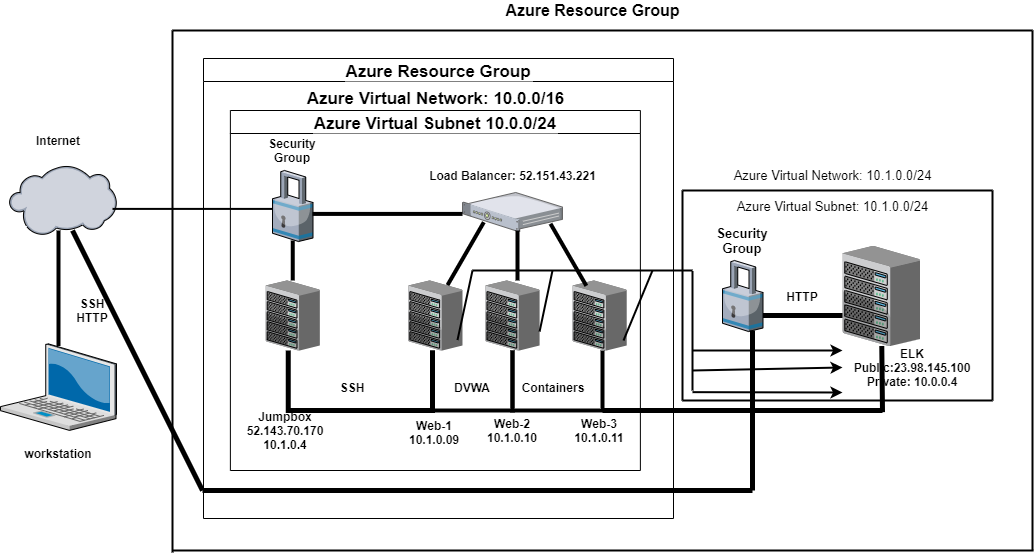

The diagram above was exported from draw.io. Its source (the exported page's mxGraphModel, read from the mxfile embedded in the PNG):
<mxGraphModel dx="1462" dy="1603" grid="1" gridSize="10" guides="1" tooltips="1" connect="1" arrows="1" fold="1" page="1" pageScale="1" pageWidth="850" pageHeight="1100" math="0" shadow="0">
  <root>
    <mxCell id="0" />
    <mxCell id="1" parent="0" />
    <mxCell id="dYjE7b3xXpboTdF-guxO-1" value="" style="verticalLabelPosition=bottom;aspect=fixed;html=1;verticalAlign=top;align=center;outlineConnect=0;shape=mxgraph.citrix.cloud;" vertex="1" parent="1">
      <mxGeometry x="-23.259999999999998" y="135" width="107.26" height="70" as="geometry" />
    </mxCell>
    <mxCell id="dYjE7b3xXpboTdF-guxO-10" style="edgeStyle=none;rounded=0;orthogonalLoop=1;jettySize=auto;html=1;strokeColor=none;" edge="1" parent="1" source="dYjE7b3xXpboTdF-guxO-16" target="dYjE7b3xXpboTdF-guxO-1">
      <mxGeometry relative="1" as="geometry" />
    </mxCell>
    <mxCell id="dYjE7b3xXpboTdF-guxO-2" value="" style="verticalLabelPosition=bottom;aspect=fixed;html=1;verticalAlign=top;strokeColor=none;align=center;outlineConnect=0;shape=mxgraph.citrix.laptop_2;" vertex="1" parent="1">
      <mxGeometry x="-32" y="313.4" width="116" height="86.5" as="geometry" />
    </mxCell>
    <mxCell id="dYjE7b3xXpboTdF-guxO-3" value="" style="verticalLabelPosition=bottom;aspect=fixed;html=1;verticalAlign=top;strokeColor=none;align=center;outlineConnect=0;shape=mxgraph.citrix.security;" vertex="1" parent="1">
      <mxGeometry x="240" y="140" width="40.5" height="71" as="geometry" />
    </mxCell>
    <mxCell id="dYjE7b3xXpboTdF-guxO-4" value="" style="verticalLabelPosition=bottom;aspect=fixed;html=1;verticalAlign=top;strokeColor=none;align=center;outlineConnect=0;shape=mxgraph.citrix.chassis;" vertex="1" parent="1">
      <mxGeometry x="233.14" y="250" width="54.22" height="70" as="geometry" />
    </mxCell>
    <mxCell id="dYjE7b3xXpboTdF-guxO-5" value="" style="verticalLabelPosition=bottom;aspect=fixed;html=1;verticalAlign=top;strokeColor=none;align=center;outlineConnect=0;shape=mxgraph.citrix.1u_2u_server;" vertex="1" parent="1">
      <mxGeometry x="430" y="162" width="100" height="39.1" as="geometry" />
    </mxCell>
    <mxCell id="dYjE7b3xXpboTdF-guxO-6" value="" style="verticalLabelPosition=bottom;aspect=fixed;html=1;verticalAlign=top;strokeColor=none;align=center;outlineConnect=0;shape=mxgraph.citrix.chassis;" vertex="1" parent="1">
      <mxGeometry x="375.77" y="250" width="54.23" height="70" as="geometry" />
    </mxCell>
    <mxCell id="dYjE7b3xXpboTdF-guxO-7" value="" style="verticalLabelPosition=bottom;aspect=fixed;html=1;verticalAlign=top;strokeColor=none;align=center;outlineConnect=0;shape=mxgraph.citrix.chassis;" vertex="1" parent="1">
      <mxGeometry x="452.88" y="250" width="54.23" height="70" as="geometry" />
    </mxCell>
    <mxCell id="dYjE7b3xXpboTdF-guxO-8" value="" style="verticalLabelPosition=bottom;aspect=fixed;html=1;verticalAlign=top;strokeColor=none;align=center;outlineConnect=0;shape=mxgraph.citrix.chassis;" vertex="1" parent="1">
      <mxGeometry x="540" y="250" width="54.23" height="70" as="geometry" />
    </mxCell>
    <mxCell id="dYjE7b3xXpboTdF-guxO-17" value="" style="shape=partialRectangle;whiteSpace=wrap;html=1;bottom=1;right=1;left=1;top=0;fillColor=none;routingCenterX=-0.5;strokeColor=#000000;strokeWidth=4;" vertex="1" parent="1">
      <mxGeometry x="400" y="320" width="80" height="60" as="geometry" />
    </mxCell>
    <mxCell id="dYjE7b3xXpboTdF-guxO-18" value="" style="shape=partialRectangle;whiteSpace=wrap;html=1;bottom=1;right=1;left=1;top=0;fillColor=none;routingCenterX=-0.5;strokeColor=#000000;fontStyle=1;fontSize=17;strokeWidth=5;" vertex="1" parent="1">
      <mxGeometry x="255.77" y="320" width="144.23" height="60" as="geometry" />
    </mxCell>
    <mxCell id="dYjE7b3xXpboTdF-guxO-20" value="" style="shape=partialRectangle;whiteSpace=wrap;html=1;bottom=1;right=1;left=1;top=0;fillColor=none;routingCenterX=-0.5;strokeColor=#000000;strokeWidth=4;" vertex="1" parent="1">
      <mxGeometry x="480" y="320" width="90" height="60" as="geometry" />
    </mxCell>
    <mxCell id="dYjE7b3xXpboTdF-guxO-21" value="" style="line;strokeWidth=4;direction=south;html=1;perimeter=backbonePerimeter;points=[];outlineConnect=0;rotation=30;" vertex="1" parent="1">
      <mxGeometry x="428.17" y="186.83" width="10" height="72.68" as="geometry" />
    </mxCell>
    <mxCell id="dYjE7b3xXpboTdF-guxO-22" value="" style="line;strokeWidth=4;direction=south;html=1;perimeter=backbonePerimeter;points=[];outlineConnect=0;" vertex="1" parent="1">
      <mxGeometry x="480" y="200" width="10" height="50" as="geometry" />
    </mxCell>
    <mxCell id="dYjE7b3xXpboTdF-guxO-23" value="" style="line;strokeWidth=4;direction=south;html=1;perimeter=backbonePerimeter;points=[];outlineConnect=0;rotation=-30;" vertex="1" parent="1">
      <mxGeometry x="530.93" y="188.41" width="10" height="71.74" as="geometry" />
    </mxCell>
    <mxCell id="dYjE7b3xXpboTdF-guxO-25" value="" style="line;strokeWidth=4;html=1;perimeter=backbonePerimeter;points=[];outlineConnect=0;" vertex="1" parent="1">
      <mxGeometry x="280" y="178.41" width="150" height="10" as="geometry" />
    </mxCell>
    <mxCell id="dYjE7b3xXpboTdF-guxO-26" value="" style="line;strokeWidth=4;direction=south;html=1;perimeter=backbonePerimeter;points=[];outlineConnect=0;" vertex="1" parent="1">
      <mxGeometry x="255.25" y="210" width="10" height="40" as="geometry" />
    </mxCell>
    <mxCell id="dYjE7b3xXpboTdF-guxO-27" value="workstation" style="text;html=1;strokeColor=none;fillColor=none;align=center;verticalAlign=middle;whiteSpace=wrap;rounded=0;fontStyle=1" vertex="1" parent="1">
      <mxGeometry x="6" y="413.35" width="40" height="20" as="geometry" />
    </mxCell>
    <mxCell id="dYjE7b3xXpboTdF-guxO-29" value="Jumpbox&lt;br&gt;52.143.70.170&lt;br&gt;10.1.0.4" style="text;html=1;strokeColor=none;fillColor=none;align=center;verticalAlign=middle;whiteSpace=wrap;rounded=0;fontStyle=1" vertex="1" parent="1">
      <mxGeometry x="233.14" y="390" width="40" height="20" as="geometry" />
    </mxCell>
    <mxCell id="dYjE7b3xXpboTdF-guxO-30" value="Web-1&lt;br&gt;10.1.0.09" style="text;html=1;strokeColor=none;fillColor=none;align=center;verticalAlign=middle;whiteSpace=wrap;rounded=0;fontStyle=1" vertex="1" parent="1">
      <mxGeometry x="381.89" y="390" width="40" height="23.35" as="geometry" />
    </mxCell>
    <mxCell id="dYjE7b3xXpboTdF-guxO-31" value="Web-2&lt;br&gt;10.1.0.10" style="text;html=1;strokeColor=none;fillColor=none;align=center;verticalAlign=middle;whiteSpace=wrap;rounded=0;fontStyle=1" vertex="1" parent="1">
      <mxGeometry x="460" y="390" width="40" height="20" as="geometry" />
    </mxCell>
    <mxCell id="dYjE7b3xXpboTdF-guxO-32" value="Web-3&lt;br&gt;10.1.0.11" style="text;html=1;strokeColor=none;fillColor=none;align=center;verticalAlign=middle;whiteSpace=wrap;rounded=0;fontStyle=1" vertex="1" parent="1">
      <mxGeometry x="547.11" y="390" width="40" height="20" as="geometry" />
    </mxCell>
    <mxCell id="dYjE7b3xXpboTdF-guxO-33" value="Load Balancer: 52.151.43.221" style="text;html=1;strokeColor=none;fillColor=none;align=center;verticalAlign=middle;rounded=0;fontStyle=1" vertex="1" parent="1">
      <mxGeometry x="460" y="135" width="40" height="20" as="geometry" />
    </mxCell>
    <mxCell id="dYjE7b3xXpboTdF-guxO-34" value="Security Group" style="text;html=1;strokeColor=none;fillColor=none;align=center;verticalAlign=middle;whiteSpace=wrap;rounded=0;fontStyle=1" vertex="1" parent="1">
      <mxGeometry x="240" y="110" width="40" height="20" as="geometry" />
    </mxCell>
    <mxCell id="dYjE7b3xXpboTdF-guxO-35" value="Internet" style="text;html=1;strokeColor=none;fillColor=none;align=center;verticalAlign=middle;whiteSpace=wrap;rounded=0;fontStyle=1" vertex="1" parent="1">
      <mxGeometry x="6" y="100" width="40" height="20" as="geometry" />
    </mxCell>
    <mxCell id="dYjE7b3xXpboTdF-guxO-36" value="SSH&lt;br&gt;HTTP" style="text;html=1;strokeColor=none;fillColor=none;align=center;verticalAlign=middle;whiteSpace=wrap;rounded=0;fontStyle=1" vertex="1" parent="1">
      <mxGeometry x="40" y="270" width="40" height="20" as="geometry" />
    </mxCell>
    <mxCell id="dYjE7b3xXpboTdF-guxO-40" value="DVWA" style="text;html=1;strokeColor=none;fillColor=none;align=center;verticalAlign=middle;whiteSpace=wrap;rounded=0;fontStyle=1" vertex="1" parent="1">
      <mxGeometry x="420" y="346.65" width="40" height="20" as="geometry" />
    </mxCell>
    <mxCell id="dYjE7b3xXpboTdF-guxO-41" value="Containers" style="text;html=1;strokeColor=none;fillColor=none;align=center;verticalAlign=middle;whiteSpace=wrap;rounded=0;fontStyle=1" vertex="1" parent="1">
      <mxGeometry x="500.93" y="346.65" width="40" height="20" as="geometry" />
    </mxCell>
    <mxCell id="dYjE7b3xXpboTdF-guxO-42" value="SSH" style="text;html=1;strokeColor=none;fillColor=none;align=center;verticalAlign=middle;whiteSpace=wrap;rounded=0;fontStyle=1" vertex="1" parent="1">
      <mxGeometry x="300" y="346.65" width="40" height="20" as="geometry" />
    </mxCell>
    <mxCell id="dYjE7b3xXpboTdF-guxO-46" value="Azure Virtual Subnet 10.0.0/24" style="swimlane;labelBackgroundColor=#ffffff;strokeColor=#000000;fontSize=17;" vertex="1" parent="1">
      <mxGeometry x="197.88" y="80" width="410" height="360" as="geometry" />
    </mxCell>
    <mxCell id="vBot8isdvTagOpayF9s6-7" value="" style="endArrow=none;html=1;strokeWidth=5;" edge="1" parent="dYjE7b3xXpboTdF-guxO-46">
      <mxGeometry width="50" height="50" relative="1" as="geometry">
        <mxPoint x="-27.879999999999995" y="380" as="sourcePoint" />
        <mxPoint x="522.12" y="380" as="targetPoint" />
      </mxGeometry>
    </mxCell>
    <mxCell id="vBot8isdvTagOpayF9s6-37" value="" style="endArrow=none;html=1;strokeWidth=2;fontSize=13;exitX=0.963;exitY=0.62;exitDx=0;exitDy=0;exitPerimeter=0;" edge="1" parent="dYjE7b3xXpboTdF-guxO-46" source="dYjE7b3xXpboTdF-guxO-1">
      <mxGeometry width="50" height="50" relative="1" as="geometry">
        <mxPoint x="-7.8799999999999955" y="148.41" as="sourcePoint" />
        <mxPoint x="42.120000000000005" y="98.41" as="targetPoint" />
      </mxGeometry>
    </mxCell>
    <mxCell id="dYjE7b3xXpboTdF-guxO-47" value="Azure Resource Group" style="swimlane;labelBackgroundColor=#ffffff;strokeColor=#000000;fontSize=17;" vertex="1" parent="1">
      <mxGeometry x="171" y="28" width="470" height="460" as="geometry" />
    </mxCell>
    <mxCell id="dYjE7b3xXpboTdF-guxO-49" value="&lt;b&gt;Azure Virtual Network: 10.0.0/16&lt;/b&gt;" style="text;html=1;strokeColor=none;fillColor=none;align=center;verticalAlign=middle;rounded=0;labelBackgroundColor=#ffffff;fontSize=17;" vertex="1" parent="dYjE7b3xXpboTdF-guxO-47">
      <mxGeometry x="211.88" y="30" width="40" height="20" as="geometry" />
    </mxCell>
    <mxCell id="vBot8isdvTagOpayF9s6-6" value="" style="endArrow=none;html=1;strokeWidth=5;entryX=0.59;entryY=0.929;entryDx=0;entryDy=0;entryPerimeter=0;" edge="1" parent="dYjE7b3xXpboTdF-guxO-47" target="dYjE7b3xXpboTdF-guxO-1">
      <mxGeometry width="50" height="50" relative="1" as="geometry">
        <mxPoint x="-1" y="432" as="sourcePoint" />
        <mxPoint x="-21" y="182" as="targetPoint" />
      </mxGeometry>
    </mxCell>
    <mxCell id="vBot8isdvTagOpayF9s6-9" value="" style="endArrow=none;html=1;strokeWidth=5;" edge="1" parent="dYjE7b3xXpboTdF-guxO-47">
      <mxGeometry width="50" height="50" relative="1" as="geometry">
        <mxPoint x="399" y="352" as="sourcePoint" />
        <mxPoint x="679" y="352" as="targetPoint" />
      </mxGeometry>
    </mxCell>
    <mxCell id="vBot8isdvTagOpayF9s6-16" value="" style="endArrow=none;html=1;strokeWidth=2;fontSize=13;" edge="1" parent="dYjE7b3xXpboTdF-guxO-47">
      <mxGeometry width="50" height="50" relative="1" as="geometry">
        <mxPoint x="420" y="282" as="sourcePoint" />
        <mxPoint x="449" y="212" as="targetPoint" />
        <Array as="points" />
      </mxGeometry>
    </mxCell>
    <mxCell id="vBot8isdvTagOpayF9s6-40" value="" style="endArrow=none;html=1;strokeWidth=2;fontSize=13;" edge="1" parent="dYjE7b3xXpboTdF-guxO-47">
      <mxGeometry width="50" height="50" relative="1" as="geometry">
        <mxPoint x="-31" y="492" as="sourcePoint" />
        <mxPoint x="829.7999267578125" y="492" as="targetPoint" />
      </mxGeometry>
    </mxCell>
    <mxCell id="vBot8isdvTagOpayF9s6-1" value="" style="verticalLabelPosition=bottom;aspect=fixed;html=1;verticalAlign=top;strokeColor=none;align=center;outlineConnect=0;shape=mxgraph.citrix.security;" vertex="1" parent="1">
      <mxGeometry x="690" y="230" width="40.5" height="71" as="geometry" />
    </mxCell>
    <mxCell id="vBot8isdvTagOpayF9s6-2" value="" style="verticalLabelPosition=bottom;aspect=fixed;html=1;verticalAlign=top;strokeColor=none;align=center;outlineConnect=0;shape=mxgraph.citrix.chassis;" vertex="1" parent="1">
      <mxGeometry x="810" y="215.5" width="77.46" height="100" as="geometry" />
    </mxCell>
    <mxCell id="vBot8isdvTagOpayF9s6-3" value="Security Group" style="text;html=1;strokeColor=none;fillColor=none;align=center;verticalAlign=middle;whiteSpace=wrap;rounded=0;fontSize=13;fontStyle=1" vertex="1" parent="1">
      <mxGeometry x="690" y="200" width="40" height="20" as="geometry" />
    </mxCell>
    <mxCell id="vBot8isdvTagOpayF9s6-5" value="" style="endArrow=none;html=1;strokeWidth=5;" edge="1" parent="1">
      <mxGeometry width="50" height="50" relative="1" as="geometry">
        <mxPoint x="730.5" y="285" as="sourcePoint" />
        <mxPoint x="810" y="285" as="targetPoint" />
      </mxGeometry>
    </mxCell>
    <mxCell id="vBot8isdvTagOpayF9s6-8" value="" style="endArrow=none;html=1;strokeWidth=5;" edge="1" parent="1">
      <mxGeometry width="50" height="50" relative="1" as="geometry">
        <mxPoint x="720" y="460" as="sourcePoint" />
        <mxPoint x="720" y="300" as="targetPoint" />
      </mxGeometry>
    </mxCell>
    <mxCell id="vBot8isdvTagOpayF9s6-10" value="" style="endArrow=none;html=1;strokeWidth=5;" edge="1" parent="1" target="vBot8isdvTagOpayF9s6-2">
      <mxGeometry width="50" height="50" relative="1" as="geometry">
        <mxPoint x="850" y="381.65" as="sourcePoint" />
        <mxPoint x="850" y="320" as="targetPoint" />
      </mxGeometry>
    </mxCell>
    <mxCell id="vBot8isdvTagOpayF9s6-11" value="HTTP" style="text;html=1;strokeColor=none;fillColor=none;align=center;verticalAlign=middle;whiteSpace=wrap;rounded=0;fontStyle=1" vertex="1" parent="1">
      <mxGeometry x="750" y="255.5" width="40" height="20" as="geometry" />
    </mxCell>
    <mxCell id="dYjE7b3xXpboTdF-guxO-37" value="ELK&lt;br&gt;Public:23.98.145.100&lt;br&gt;Private: 10.0.0.4&lt;br&gt;" style="text;html=1;strokeColor=none;fillColor=none;align=center;verticalAlign=middle;whiteSpace=wrap;rounded=0;fontStyle=1" vertex="1" parent="1">
      <mxGeometry x="860" y="326.65" width="40" height="20" as="geometry" />
    </mxCell>
    <mxCell id="vBot8isdvTagOpayF9s6-14" value="" style="endArrow=none;html=1;strokeWidth=2;fontSize=13;" edge="1" parent="1">
      <mxGeometry width="50" height="50" relative="1" as="geometry">
        <mxPoint x="425" y="309.51" as="sourcePoint" />
        <mxPoint x="440" y="240" as="targetPoint" />
      </mxGeometry>
    </mxCell>
    <mxCell id="vBot8isdvTagOpayF9s6-15" value="" style="endArrow=none;html=1;strokeWidth=2;fontSize=13;" edge="1" parent="1">
      <mxGeometry width="50" height="50" relative="1" as="geometry">
        <mxPoint x="507.11" y="301" as="sourcePoint" />
        <mxPoint x="520" y="240" as="targetPoint" />
      </mxGeometry>
    </mxCell>
    <mxCell id="vBot8isdvTagOpayF9s6-17" value="" style="endArrow=none;html=1;strokeWidth=2;fontSize=13;" edge="1" parent="1">
      <mxGeometry width="50" height="50" relative="1" as="geometry">
        <mxPoint x="440" y="240" as="sourcePoint" />
        <mxPoint x="660" y="240" as="targetPoint" />
      </mxGeometry>
    </mxCell>
    <mxCell id="vBot8isdvTagOpayF9s6-18" value="" style="endArrow=none;html=1;strokeWidth=2;fontSize=13;" edge="1" parent="1">
      <mxGeometry width="50" height="50" relative="1" as="geometry">
        <mxPoint x="660" y="360" as="sourcePoint" />
        <mxPoint x="660" y="240.5" as="targetPoint" />
      </mxGeometry>
    </mxCell>
    <mxCell id="vBot8isdvTagOpayF9s6-19" value="" style="endArrow=classic;html=1;strokeWidth=2;fontSize=13;" edge="1" parent="1">
      <mxGeometry width="50" height="50" relative="1" as="geometry">
        <mxPoint x="660" y="320" as="sourcePoint" />
        <mxPoint x="810" y="320" as="targetPoint" />
        <Array as="points" />
      </mxGeometry>
    </mxCell>
    <mxCell id="vBot8isdvTagOpayF9s6-20" value="" style="endArrow=classic;html=1;strokeWidth=2;fontSize=13;" edge="1" parent="1">
      <mxGeometry width="50" height="50" relative="1" as="geometry">
        <mxPoint x="660" y="340" as="sourcePoint" />
        <mxPoint x="810" y="337" as="targetPoint" />
        <Array as="points" />
      </mxGeometry>
    </mxCell>
    <mxCell id="vBot8isdvTagOpayF9s6-21" value="" style="endArrow=classic;html=1;strokeWidth=2;fontSize=13;" edge="1" parent="1">
      <mxGeometry width="50" height="50" relative="1" as="geometry">
        <mxPoint x="660" y="361.65" as="sourcePoint" />
        <mxPoint x="810" y="362" as="targetPoint" />
      </mxGeometry>
    </mxCell>
    <mxCell id="vBot8isdvTagOpayF9s6-24" value="" style="endArrow=none;html=1;strokeWidth=2;fontSize=13;" edge="1" parent="1">
      <mxGeometry width="50" height="50" relative="1" as="geometry">
        <mxPoint x="650" y="370" as="sourcePoint" />
        <mxPoint x="650" y="160" as="targetPoint" />
      </mxGeometry>
    </mxCell>
    <mxCell id="vBot8isdvTagOpayF9s6-26" value="" style="endArrow=none;html=1;strokeWidth=2;fontSize=13;" edge="1" parent="1">
      <mxGeometry width="50" height="50" relative="1" as="geometry">
        <mxPoint x="650" y="370" as="sourcePoint" />
        <mxPoint x="960" y="370" as="targetPoint" />
      </mxGeometry>
    </mxCell>
    <mxCell id="vBot8isdvTagOpayF9s6-27" value="" style="endArrow=none;html=1;strokeWidth=2;fontSize=13;" edge="1" parent="1">
      <mxGeometry width="50" height="50" relative="1" as="geometry">
        <mxPoint x="960" y="370" as="sourcePoint" />
        <mxPoint x="960" y="160" as="targetPoint" />
      </mxGeometry>
    </mxCell>
    <mxCell id="vBot8isdvTagOpayF9s6-29" value="" style="endArrow=none;html=1;strokeWidth=2;fontSize=13;" edge="1" parent="1">
      <mxGeometry width="50" height="50" relative="1" as="geometry">
        <mxPoint x="650" y="160" as="sourcePoint" />
        <mxPoint x="960" y="160" as="targetPoint" />
      </mxGeometry>
    </mxCell>
    <mxCell id="vBot8isdvTagOpayF9s6-33" value="Azure Virtual Subnet: 10.1.0.0/24" style="text;html=1;strokeColor=none;fillColor=none;align=center;verticalAlign=middle;rounded=0;fontSize=13;" vertex="1" parent="1">
      <mxGeometry x="780" y="165.5" width="40" height="20" as="geometry" />
    </mxCell>
    <mxCell id="vBot8isdvTagOpayF9s6-34" value="Azure Virtual Network: 10.1.0.0/24" style="text;html=1;strokeColor=none;fillColor=none;align=center;verticalAlign=middle;rounded=0;fontSize=13;" vertex="1" parent="1">
      <mxGeometry x="780" y="135" width="40" height="20" as="geometry" />
    </mxCell>
    <mxCell id="dYjE7b3xXpboTdF-guxO-16" value="" style="line;strokeWidth=4;direction=south;html=1;" vertex="1" parent="1">
      <mxGeometry x="21" y="200" width="10" height="115.5" as="geometry" />
    </mxCell>
    <mxCell id="vBot8isdvTagOpayF9s6-38" style="edgeStyle=none;rounded=0;orthogonalLoop=1;jettySize=auto;html=1;strokeColor=none;" edge="1" parent="1" source="dYjE7b3xXpboTdF-guxO-2" target="dYjE7b3xXpboTdF-guxO-16">
      <mxGeometry relative="1" as="geometry">
        <mxPoint x="27.012603803911134" y="313.4" as="sourcePoint" />
        <mxPoint x="29.5505518349853" y="205" as="targetPoint" />
      </mxGeometry>
    </mxCell>
    <mxCell id="vBot8isdvTagOpayF9s6-39" value="" style="endArrow=none;html=1;strokeWidth=2;fontSize=13;" edge="1" parent="1">
      <mxGeometry width="50" height="50" relative="1" as="geometry">
        <mxPoint x="140" y="522" as="sourcePoint" />
        <mxPoint x="140" as="targetPoint" />
      </mxGeometry>
    </mxCell>
    <mxCell id="vBot8isdvTagOpayF9s6-41" value="" style="endArrow=none;html=1;strokeWidth=2;fontSize=13;" edge="1" parent="1">
      <mxGeometry width="50" height="50" relative="1" as="geometry">
        <mxPoint x="1000" y="520" as="sourcePoint" />
        <mxPoint x="1000" as="targetPoint" />
      </mxGeometry>
    </mxCell>
    <mxCell id="vBot8isdvTagOpayF9s6-42" value="" style="endArrow=none;html=1;strokeWidth=2;fontSize=13;" edge="1" parent="1">
      <mxGeometry width="50" height="50" relative="1" as="geometry">
        <mxPoint x="140" as="sourcePoint" />
        <mxPoint x="1000" as="targetPoint" />
      </mxGeometry>
    </mxCell>
    <mxCell id="vBot8isdvTagOpayF9s6-43" value="Azure Resource Group" style="text;html=1;strokeColor=none;fillColor=none;align=center;verticalAlign=middle;rounded=0;fontSize=16;fontStyle=1" vertex="1" parent="1">
      <mxGeometry x="540" y="-30" width="40" height="20" as="geometry" />
    </mxCell>
  </root>
</mxGraphModel>